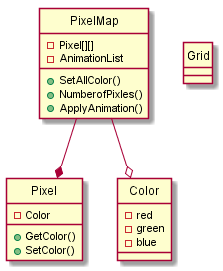

The diagram above was rendered by PlantUML. Its source (embedded in the PNG):
@startuml
	hide circle

	class Pixel{
		+GetColor()
		+SetColor()
		-Color
	}
	
	class Color{
		-red
		-green
		-blue
	}
	class PixelMap{
		-Pixel[][]
		+SetAllColor()
		+NumberofPixles()
		-AnimationList
		+ApplyAnimation()
	}
	
	class Grid{
	
	}
	
	
	PixelMap --* Pixel
	PixelMap --o Color
	
	
@enduml